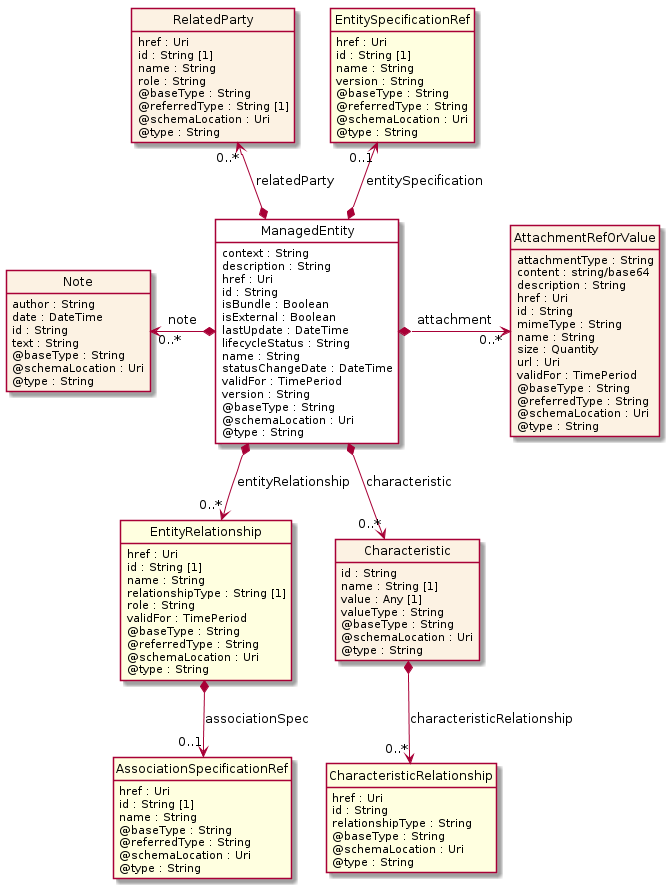

The diagram above was rendered by PlantUML. Its source (embedded in the PNG):
@startuml
hide circle
hide methods
hide stereotype
show <<Enumeration>> stereotype
skinparam class {
   BackgroundColor<<Enumeration>> #E6F5F7
   BackgroundColor<<Ref>> #FFFFE0
   BackgroundColor<<Pivot>> #FFFFFFF
   BackgroundColor<<SimpleType>> #E2F0DA
   BackgroundColor #FCF2E3
}

class ManagedEntity <<Pivot>> {
    context : String
    description : String
    href : Uri
    id : String
    isBundle : Boolean
    isExternal : Boolean
    lastUpdate : DateTime
    lifecycleStatus : String
    name : String
    statusChangeDate : DateTime
    validFor : TimePeriod
    version : String
    @baseType : String
    @schemaLocation : Uri
    @type : String
}

class Note  {
    author : String
    date : DateTime
    id : String
    text : String
    @baseType : String
    @schemaLocation : Uri
    @type : String
}

class EntityRelationship  <<Ref>> {
    href : Uri
    id : String [1]
    name : String
    relationshipType : String [1]
    role : String
    validFor : TimePeriod
    @baseType : String
    @referredType : String
    @schemaLocation : Uri
    @type : String
}

class AssociationSpecificationRef  <<Ref>> {
    href : Uri
    id : String [1]
    name : String
    @baseType : String
    @referredType : String
    @schemaLocation : Uri
    @type : String
}

class RelatedParty  {
    href : Uri
    id : String [1]
    name : String
    role : String
    @baseType : String
    @referredType : String [1]
    @schemaLocation : Uri
    @type : String
}

class Characteristic  {
    id : String
    name : String [1]
    value : Any [1]
    valueType : String
    @baseType : String
    @schemaLocation : Uri
    @type : String
}

class CharacteristicRelationship  <<Ref>> {
    href : Uri
    id : String
    relationshipType : String
    @baseType : String
    @schemaLocation : Uri
    @type : String
}

class AttachmentRefOrValue  {
    attachmentType : String
    content : string/base64
    description : String
    href : Uri
    id : String
    mimeType : String
    name : String
    size : Quantity
    url : Uri
    validFor : TimePeriod
    @baseType : String
    @referredType : String
    @schemaLocation : Uri
    @type : String
}

class EntitySpecificationRef  <<Ref>> {
    href : Uri
    id : String [1]
    name : String
    version : String
    @baseType : String
    @referredType : String
    @schemaLocation : Uri
    @type : String
}

Note "0..*" <-left-* ManagedEntity : note

ManagedEntity *-right-> "0..*" AttachmentRefOrValue : attachment

RelatedParty "0..*" <--* ManagedEntity : relatedParty

EntitySpecificationRef "0..1" <--* ManagedEntity : entitySpecification

ManagedEntity *-->  "0..*" Characteristic : characteristic

ManagedEntity *-->  "0..*" EntityRelationship : entityRelationship

EntityRelationship *-->  "0..1" AssociationSpecificationRef : associationSpec

Characteristic *-->  "0..*" CharacteristicRelationship : characteristicRelationship

@enduml